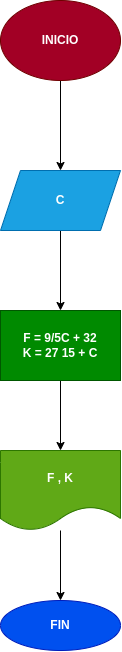

The diagram above was exported from draw.io. Its source (the exported page's mxGraphModel, read from the mxfile embedded in the PNG):
<mxGraphModel dx="504" dy="360" grid="1" gridSize="10" guides="1" tooltips="1" connect="1" arrows="1" fold="1" page="1" pageScale="1" pageWidth="827" pageHeight="1169" math="0" shadow="0">
  <root>
    <mxCell id="0" />
    <mxCell id="1" parent="0" />
    <mxCell id="4" value="" style="edgeStyle=none;html=1;" parent="1" source="2" target="3" edge="1">
      <mxGeometry relative="1" as="geometry" />
    </mxCell>
    <mxCell id="2" value="&lt;b&gt;INICIO&lt;/b&gt;" style="ellipse;whiteSpace=wrap;html=1;fillColor=#a20025;fontColor=#ffffff;strokeColor=#6F0000;" parent="1" vertex="1">
      <mxGeometry x="170" y="120" width="120" height="80" as="geometry" />
    </mxCell>
    <mxCell id="6" value="" style="edgeStyle=none;html=1;" parent="1" source="3" target="5" edge="1">
      <mxGeometry relative="1" as="geometry" />
    </mxCell>
    <mxCell id="3" value="&lt;b&gt;C&lt;/b&gt;" style="shape=parallelogram;perimeter=parallelogramPerimeter;whiteSpace=wrap;html=1;fixedSize=1;fillColor=#1ba1e2;fontColor=#ffffff;strokeColor=#006EAF;" parent="1" vertex="1">
      <mxGeometry x="170" y="290" width="120" height="60" as="geometry" />
    </mxCell>
    <mxCell id="8" value="" style="edgeStyle=none;html=1;" parent="1" source="5" target="7" edge="1">
      <mxGeometry relative="1" as="geometry" />
    </mxCell>
    <mxCell id="5" value="&lt;b&gt;F = 9/5C + 32&lt;br&gt;K = 27 15 + C&lt;br&gt;&lt;/b&gt;" style="whiteSpace=wrap;html=1;fillColor=#008a00;fontColor=#ffffff;strokeColor=#005700;" parent="1" vertex="1">
      <mxGeometry x="170" y="430" width="120" height="70" as="geometry" />
    </mxCell>
    <mxCell id="11" value="" style="edgeStyle=none;html=1;" parent="1" source="7" target="10" edge="1">
      <mxGeometry relative="1" as="geometry" />
    </mxCell>
    <mxCell id="7" value="&lt;b&gt;F , K&lt;/b&gt;" style="shape=document;whiteSpace=wrap;html=1;boundedLbl=1;fillColor=#60a917;fontColor=#ffffff;strokeColor=#2D7600;" parent="1" vertex="1">
      <mxGeometry x="170" y="570" width="120" height="80" as="geometry" />
    </mxCell>
    <mxCell id="10" value="&lt;b&gt;FIN&lt;/b&gt;" style="ellipse;whiteSpace=wrap;html=1;fillColor=#0050ef;fontColor=#ffffff;strokeColor=#001DBC;" parent="1" vertex="1">
      <mxGeometry x="170" y="720" width="120" height="50" as="geometry" />
    </mxCell>
  </root>
</mxGraphModel>